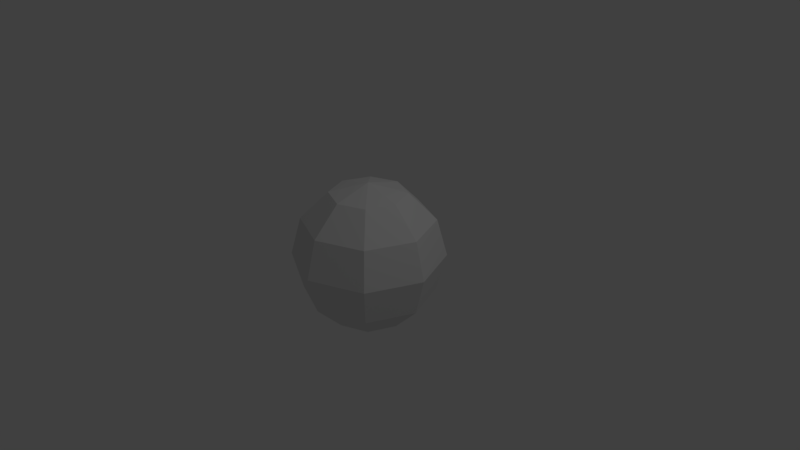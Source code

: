 # Source: sphereWrapped.blend  (saved by Blender 2.79.0; exported with 4.5.12 LTS)
import bpy
from mathutils import Matrix  # noqa: F401  (used for matrix-valued properties, if any)

bpy.ops.wm.read_factory_settings(use_empty=True)
scene = bpy.context.scene
scene.name = 'Scene'

# ---- collections
col_collection_1 = bpy.data.collections.new('Collection 1'); scene.collection.children.link(col_collection_1)

# ---- world
world_world = bpy.data.worlds.new('World'); scene.world = world_world
world_world.color = (0.05088, 0.05088, 0.05088)
world_world.use_sun_shadow = False
world_world.sun_shadow_jitter_overblur = 0.0
world_world.cycles.sampling_method = 'MANUAL'

# ---- cameras
cam_camera = bpy.data.cameras.new('Camera')
cam_camera.clip_end = 100.0
cam_camera.lens = 35.0
cam_camera.sensor_width = 32.0
cam_camera.sensor_height = 18.0
cam_camera.ortho_scale = 7.314
cam_camera.dof.focus_distance = 0.0
cam_camera.dof.aperture_fstop = 128.0

# ---- lights
light_lamp = bpy.data.lights.new('Lamp', 'POINT')
light_lamp.transmission_factor = 0.0
light_lamp.cutoff_distance = 30.0
light_lamp.energy = 100.0
light_lamp.shadow_buffer_clip_start = 1.001
light_lamp.shadow_soft_size = 0.1
light_lamp.shadow_maximum_resolution = 0.006
light_lamp.use_absolute_resolution = True

# ---- meshes
me_sphere = bpy.data.meshes.new('Sphere')
me_sphere.from_pydata([(0.0, 0.5, 0.866), (0.0, 0.866, -0.5), (-1.068e-07, 4.423e-08, 1.0), (0.3536, 0.3536, 0.866), (0.6124, 0.6124, 0.5), (0.7071, 0.7071, -4.371e-08), (0.6124, 0.6124, -0.5), (0.3536, 0.3536, -0.866), (0.5, 1.336e-07, 0.866), (0.866, 1.634e-07, 0.5), (1.0, 1.336e-07, -4.371e-08), (0.866, 1.932e-07, -0.5), (0.5, 1.485e-07, -0.866), (0.3536, -0.3536, 0.866), (0.6124, -0.6124, 0.5), (0.7071, -0.7071, -4.371e-08), (0.6124, -0.6124, -0.5), (0.3536, -0.3536, -0.866), (0.0, 1.51e-07, -1.0), (-4.717e-08, -0.5, 0.866), (4.224e-08, -0.866, 0.5), (1.244e-08, -1.0, -4.371e-08), (1.244e-08, -0.866, -0.5), (-2.462e-09, -0.5, -0.866), (-0.3536, -0.3536, 0.866), (-0.6124, -0.6124, 0.5), (-0.7071, -0.7071, -4.371e-08), (-0.6124, -0.6124, -0.5), (-0.3536, -0.3536, -0.866), (-0.5, 1.932e-07, 0.866), (-0.866, 1.038e-07, 0.5), (-1.0, 1.634e-07, -4.371e-08), (-0.866, 1.634e-07, -0.5), (-0.5, 1.485e-07, -0.866), (-0.3536, 0.3536, 0.866), (-0.6124, 0.6124, 0.5), (-0.7071, 0.7071, -4.371e-08), (-0.6124, 0.6124, -0.5), (-0.3536, 0.3536, -0.866), (-4.717e-08, 0.866, 0.5), (1.244e-08, 1.0, -4.371e-08), (-1.736e-08, 0.5, -0.866)], [], [(39, 0, 3, 4), (41, 1, 6, 7), (40, 39, 4, 5), (0, 2, 3), (18, 41, 7), (1, 40, 5, 6), (7, 6, 11, 12), (5, 4, 9, 10), (3, 2, 8), (18, 7, 12), (6, 5, 10, 11), (4, 3, 8, 9), (12, 11, 16, 17), (10, 9, 14, 15), (8, 2, 13), (18, 12, 17), (11, 10, 15, 16), (9, 8, 13, 14), (15, 14, 20, 21), (13, 2, 19), (18, 17, 23), (16, 15, 21, 22), (14, 13, 19, 20), (17, 16, 22, 23), (19, 2, 24), (18, 23, 28), (22, 21, 26, 27), (20, 19, 24, 25), (23, 22, 27, 28), (21, 20, 25, 26), (18, 28, 33), (27, 26, 31, 32), (25, 24, 29, 30), (28, 27, 32, 33), (26, 25, 30, 31), (24, 2, 29), (18, 33, 38), (32, 31, 36, 37), (30, 29, 34, 35), (33, 32, 37, 38), (31, 30, 35, 36), (29, 2, 34), (18, 38, 41), (37, 36, 40, 1), (35, 34, 0, 39), (38, 37, 1, 41), (36, 35, 39, 40), (34, 2, 0)])
_uv = me_sphere.uv_layers.new(name='UVMap')
_uv.uv.foreach_set('vector', [1.04, 0.6981, 1.049, 0.8644, 0.8961, 0.8635, 0.9063, 0.6973, 1.027, 0.1985, 1.033, 0.365, 0.9143, 0.3643, 0.9208, 0.1979, 1.036, 0.5315, 1.04, 0.6981, 0.9063, 0.6973, 0.9105, 0.5308, 1.049, 0.8644, 0.478, 0.9662, 0.8961, 0.8635, 0.978, 0.03376, 1.027, 0.1985, 0.9208, 0.1979, 1.033, 0.365, 1.036, 0.5315, 0.9105, 0.5308, 0.9143, 0.3643, 0.9208, 0.1979, 0.9143, 0.3643, 0.7945, 0.3462, 0.811, 0.1812, 0.9105, 0.5308, 0.9063, 0.6973, 0.7763, 0.6777, 0.7856, 0.512, 0.8961, 0.8635, 0.478, 0.9662, 0.7567, 0.8425, 0.978, 0.03376, 0.9208, 0.1979, 0.811, 0.1812, 0.9143, 0.3643, 0.9105, 0.5308, 0.7856, 0.512, 0.7945, 0.3462, 0.9063, 0.6973, 0.8961, 0.8635, 0.7567, 0.8425, 0.7763, 0.6777, 0.811, 0.1812, 0.7945, 0.3462, 0.6703, 0.3204, 0.6897, 0.1556, 0.7856, 0.512, 0.7763, 0.6777, 0.6525, 0.652, 0.6612, 0.4862, 0.7567, 0.8425, 0.478, 0.9662, 0.6366, 0.8171, 0.978, 0.03376, 0.811, 0.1812, 0.6897, 0.1556, 0.7945, 0.3462, 0.7856, 0.512, 0.6612, 0.4862, 0.6703, 0.3204, 0.7763, 0.6777, 0.7567, 0.8425, 0.6366, 0.8171, 0.6525, 0.652, 0.6612, 0.4862, 0.6525, 0.652, 0.5328, 0.635, 0.5361, 0.4685, 0.6366, 0.8171, 0.478, 0.9662, 0.5272, 0.8015, 0.978, 0.03376, 0.6897, 0.1556, 0.5488, 0.1356, 0.6703, 0.3204, 0.6612, 0.4862, 0.5361, 0.4685, 0.5399, 0.3019, 0.6525, 0.652, 0.6366, 0.8171, 0.5272, 0.8015, 0.5328, 0.635, 0.6897, 0.1556, 0.6703, 0.3204, 0.5399, 0.3019, 0.5488, 0.1356, 0.5272, 0.8015, 0.478, 0.9662, 0.4208, 0.8021, 0.978, 0.03376, 0.5488, 0.1356, 1.396, 0.1365, 0.5399, 0.3019, 0.5361, 0.4685, 0.4105, 0.4692, 0.4063, 0.3027, 0.5328, 0.635, 0.5272, 0.8015, 0.4208, 0.8021, 0.4143, 0.6357, 0.5488, 0.1356, 0.5399, 0.3019, 0.4063, 0.3027, 0.3961, 0.1365, 0.5361, 0.4685, 0.5328, 0.635, 0.4143, 0.6357, 0.4105, 0.4692, 0.978, 0.03376, 1.396, 0.1365, 1.257, 0.1575, 0.4063, 0.3027, 0.4105, 0.4692, 0.2856, 0.488, 0.2763, 0.3223, 0.4143, 0.6357, 0.4208, 0.8021, 0.311, 0.8188, 0.2945, 0.6538, 0.3961, 0.1365, 0.4063, 0.3027, 0.2763, 0.3223, 0.2567, 0.1575, 0.4105, 0.4692, 0.4143, 0.6357, 0.2945, 0.6538, 0.2856, 0.488, 0.4208, 0.8021, 0.478, 0.9662, 0.311, 0.8188, 0.978, 0.03376, 1.257, 0.1575, 1.137, 0.1829, 0.2763, 0.3223, 0.2856, 0.488, 0.1612, 0.5138, 0.1525, 0.348, 0.2945, 0.6538, 0.311, 0.8188, 0.1897, 0.8444, 0.1703, 0.6796, 0.2567, 0.1575, 0.2763, 0.3223, 0.1525, 0.348, 0.1366, 0.1829, 0.2856, 0.488, 0.2945, 0.6538, 0.1703, 0.6796, 0.1612, 0.5138, 0.311, 0.8188, 0.478, 0.9662, 0.1897, 0.8444, 0.978, 0.03376, 1.137, 0.1829, 1.027, 0.1985, 0.1525, 0.348, 0.1612, 0.5138, 0.03615, 0.5315, 0.03284, 0.365, 0.1703, 0.6796, 0.1897, 0.8444, 0.04879, 0.8644, 0.03986, 0.6981, 0.1366, 0.1829, 0.1525, 0.348, 0.03284, 0.365, 0.02721, 0.1985, 0.1612, 0.5138, 0.1703, 0.6796, 0.03986, 0.6981, 0.03615, 0.5315, 0.1897, 0.8444, 0.478, 0.9662, 0.04879, 0.8644])
me_sphere.use_remesh_preserve_volume = False
me_sphere.use_remesh_preserve_attributes = False
me_sphere.use_mirror_vertex_groups = False
me_sphere.update()

# ---- objects
ob_spherewrapped = bpy.data.objects.new('SphereWrapped', me_sphere)
ob_lamp = bpy.data.objects.new('Lamp', light_lamp)
ob_camera = bpy.data.objects.new('Camera', cam_camera)

# ---- transforms, parenting, visibility, modifiers, constraints
ob_spherewrapped.location = (0.0, 0.0, 0.0)
ob_spherewrapped.lineart.crease_threshold = 0.0
ob_lamp.location = (4.076, 1.005, 5.904)
ob_lamp.rotation_euler = (0.6503, 0.05522, 1.866)
ob_lamp.lock_rotations_4d = False
ob_lamp.empty_display_type = 'ARROWS'
ob_lamp.color = (0.0, 0.0, 0.0, 0.0)
ob_lamp.lineart.crease_threshold = 0.0
ob_camera.location = (7.481, -6.508, 5.344)
ob_camera.rotation_euler = (1.109, 0.0, 0.8149)
ob_camera.lock_rotations_4d = False
ob_camera.empty_display_type = 'ARROWS'
ob_camera.color = (0.0, 0.0, 0.0, 0.0)
ob_camera.display_type = 'WIRE'
ob_camera.lineart.crease_threshold = 0.0

# ---- collection membership
col_collection_1.objects.link(ob_spherewrapped)
col_collection_1.objects.link(ob_lamp)
col_collection_1.objects.link(ob_camera)

# ---- scene / render settings (as saved in the file)
scene.camera = ob_camera
scene.frame_start = 1; scene.frame_end = 250; scene.frame_set(1)
scene.render.engine = 'BLENDER_EEVEE_NEXT'
scene.render.resolution_percentage = 50
scene.render.dither_intensity = 0.0
scene.cycles.use_denoising = False
scene.cycles.samples = 128
scene.cycles.sampling_pattern = 'TABULATED_SOBOL'
scene.cycles.use_adaptive_sampling = False
scene.cycles.use_light_tree = False
scene.cycles.blur_glossy = 0.0
scene.cycles.sample_clamp_indirect = 0.0
scene.view_settings.view_transform = 'Standard'
bpy.context.view_layer.update()

